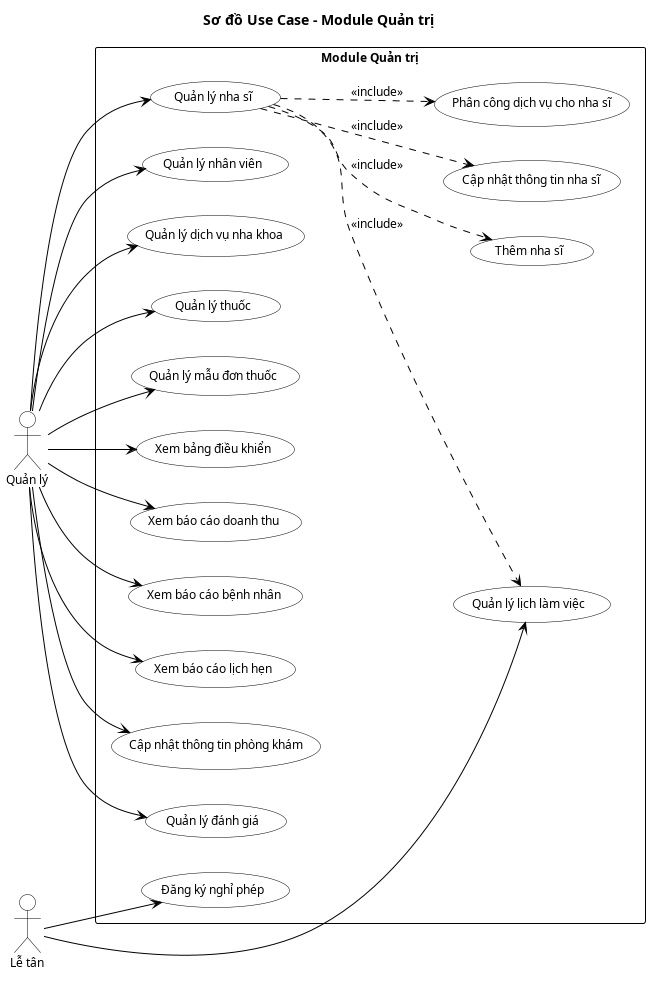

The diagram above was rendered by PlantUML. Its source (embedded in the PNG):
@startuml

' ========== THESIS STANDARD CONFIGURATION ==========
skinparam handwritten false
skinparam shadowing false
skinparam packageStyle rectangle
skinparam defaultFontName Arial
skinparam defaultFontSize 12

skinparam usecase {
    BackgroundColor White
    BorderColor Black
    ArrowColor Black
}

skinparam actor {
    BorderColor Black
    BackgroundColor White
}

skinparam rectangle {
    BorderColor Black
    BackgroundColor White
}

left to right direction

title Sơ đồ Use Case - Module Quản trị

' ========== ACTORS ==========
actor "Quản lý" as Admin
actor "Lễ tân" as Receptionist

' ========== SYSTEM BOUNDARY ==========
rectangle "Module Quản trị" {
    
    ' --- Staff Management ---
    usecase "Quản lý nha sĩ" as UC_ManageDoctor
    usecase "Thêm nha sĩ" as UC_AddDoctor
    usecase "Cập nhật thông tin nha sĩ" as UC_UpdateDoctor
    usecase "Quản lý lịch làm việc" as UC_Schedule
    usecase "Đăng ký nghỉ phép" as UC_TimeOff
    usecase "Quản lý nhân viên" as UC_ManageStaff
    
    ' --- Service Management ---
    usecase "Quản lý dịch vụ nha khoa" as UC_ManageService
    usecase "Quản lý thuốc" as UC_ManageMedicine
    usecase "Quản lý mẫu đơn thuốc" as UC_ManageTemplate
    usecase "Phân công dịch vụ cho nha sĩ" as UC_AssignService
    
    ' --- Reporting ---
    usecase "Xem bảng điều khiển" as UC_Dashboard
    usecase "Xem báo cáo doanh thu" as UC_Revenue
    usecase "Xem báo cáo bệnh nhân" as UC_PatientReport
    usecase "Xem báo cáo lịch hẹn" as UC_AppointmentReport
    
    ' --- Clinic ---
    usecase "Cập nhật thông tin phòng khám" as UC_ClinicInfo
    usecase "Quản lý đánh giá" as UC_Reviews
}

' ========== ASSOCIATIONS ==========

Admin --> UC_ManageDoctor
Admin --> UC_ManageStaff
Admin --> UC_ManageService
Admin --> UC_ManageMedicine
Admin --> UC_ManageTemplate
Admin --> UC_Dashboard
Admin --> UC_Revenue
Admin --> UC_PatientReport
Admin --> UC_AppointmentReport
Admin --> UC_ClinicInfo
Admin --> UC_Reviews

Receptionist --> UC_TimeOff
Receptionist --> UC_Schedule

' ========== RELATIONSHIPS ==========

UC_ManageDoctor ..> UC_AddDoctor : <<include>>
UC_ManageDoctor ..> UC_UpdateDoctor : <<include>>
UC_ManageDoctor ..> UC_Schedule : <<include>>
UC_ManageDoctor ..> UC_AssignService : <<include>>

@enduml